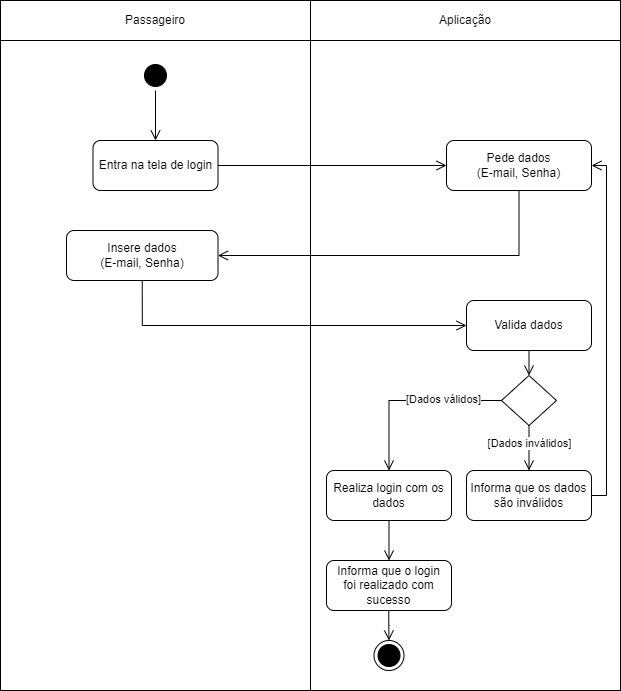

The diagram above was exported from draw.io. Its source (the exported page's mxGraphModel, read from the mxfile embedded in the PNG):
<mxGraphModel dx="1439" dy="533" grid="1" gridSize="10" guides="1" tooltips="1" connect="1" arrows="1" fold="1" page="1" pageScale="1" pageWidth="827" pageHeight="1169" math="0" shadow="0">
  <root>
    <mxCell id="0" />
    <mxCell id="1" parent="0" />
    <mxCell id="Hh7dZNtptdnggyX2xkTj-29" value="" style="rounded=0;whiteSpace=wrap;html=1;" parent="1" vertex="1">
      <mxGeometry x="104" y="250" width="310" height="650" as="geometry" />
    </mxCell>
    <mxCell id="Hh7dZNtptdnggyX2xkTj-30" value="" style="rounded=0;whiteSpace=wrap;html=1;" parent="1" vertex="1">
      <mxGeometry x="414" y="250" width="310" height="650" as="geometry" />
    </mxCell>
    <mxCell id="Hh7dZNtptdnggyX2xkTj-1" value="Passageiro" style="rounded=0;whiteSpace=wrap;html=1;" parent="1" vertex="1">
      <mxGeometry x="104" y="210" width="310" height="40" as="geometry" />
    </mxCell>
    <mxCell id="Hh7dZNtptdnggyX2xkTj-2" value="Aplicação" style="rounded=0;whiteSpace=wrap;html=1;" parent="1" vertex="1">
      <mxGeometry x="414" y="210" width="310" height="40" as="geometry" />
    </mxCell>
    <mxCell id="Hh7dZNtptdnggyX2xkTj-3" value="" style="ellipse;html=1;shape=startState;fillColor=#000000;strokeColor=#000000;" parent="1" vertex="1">
      <mxGeometry x="244" y="270" width="30" height="30" as="geometry" />
    </mxCell>
    <mxCell id="Hh7dZNtptdnggyX2xkTj-4" value="" style="edgeStyle=orthogonalEdgeStyle;html=1;verticalAlign=bottom;endArrow=open;endSize=8;strokeColor=#000000;rounded=0;entryX=0.5;entryY=0;entryDx=0;entryDy=0;" parent="1" source="Hh7dZNtptdnggyX2xkTj-3" target="Hh7dZNtptdnggyX2xkTj-7" edge="1">
      <mxGeometry relative="1" as="geometry">
        <mxPoint x="275" y="360" as="targetPoint" />
      </mxGeometry>
    </mxCell>
    <mxCell id="Hh7dZNtptdnggyX2xkTj-7" value="Entra na tela de login" style="rounded=1;whiteSpace=wrap;html=1;" parent="1" vertex="1">
      <mxGeometry x="196.5" y="350" width="125" height="50" as="geometry" />
    </mxCell>
    <mxCell id="Hh7dZNtptdnggyX2xkTj-10" value="Pede dados &lt;br&gt;(E-mail, Senha)" style="rounded=1;whiteSpace=wrap;html=1;" parent="1" vertex="1">
      <mxGeometry x="550" y="350" width="145" height="50" as="geometry" />
    </mxCell>
    <mxCell id="Hh7dZNtptdnggyX2xkTj-11" value="" style="edgeStyle=orthogonalEdgeStyle;html=1;verticalAlign=bottom;endArrow=open;endSize=8;strokeColor=#000000;rounded=0;entryX=0;entryY=0.5;entryDx=0;entryDy=0;exitX=1;exitY=0.5;exitDx=0;exitDy=0;" parent="1" source="Hh7dZNtptdnggyX2xkTj-7" target="Hh7dZNtptdnggyX2xkTj-10" edge="1">
      <mxGeometry relative="1" as="geometry">
        <mxPoint x="390" y="430" as="targetPoint" />
        <mxPoint x="390" y="380" as="sourcePoint" />
      </mxGeometry>
    </mxCell>
    <mxCell id="Hh7dZNtptdnggyX2xkTj-12" value="Insere dados &lt;br&gt;(E-mail, Senha)" style="rounded=1;whiteSpace=wrap;html=1;" parent="1" vertex="1">
      <mxGeometry x="170" y="440" width="151.5" height="50" as="geometry" />
    </mxCell>
    <mxCell id="Hh7dZNtptdnggyX2xkTj-13" value="" style="edgeStyle=orthogonalEdgeStyle;html=1;verticalAlign=bottom;endArrow=open;endSize=8;strokeColor=#000000;rounded=0;entryX=1;entryY=0.5;entryDx=0;entryDy=0;exitX=0.5;exitY=1;exitDx=0;exitDy=0;" parent="1" source="Hh7dZNtptdnggyX2xkTj-10" target="Hh7dZNtptdnggyX2xkTj-12" edge="1">
      <mxGeometry relative="1" as="geometry">
        <mxPoint x="605" y="450" as="targetPoint" />
        <mxPoint x="500" y="450" as="sourcePoint" />
      </mxGeometry>
    </mxCell>
    <mxCell id="Hh7dZNtptdnggyX2xkTj-14" value="Valida dados" style="rounded=1;whiteSpace=wrap;html=1;" parent="1" vertex="1">
      <mxGeometry x="570" y="510" width="125" height="50" as="geometry" />
    </mxCell>
    <mxCell id="Hh7dZNtptdnggyX2xkTj-15" value="" style="edgeStyle=orthogonalEdgeStyle;html=1;verticalAlign=bottom;endArrow=open;endSize=8;strokeColor=#000000;rounded=0;entryX=0;entryY=0.5;entryDx=0;entryDy=0;exitX=0.5;exitY=1;exitDx=0;exitDy=0;" parent="1" source="Hh7dZNtptdnggyX2xkTj-12" target="Hh7dZNtptdnggyX2xkTj-14" edge="1">
      <mxGeometry relative="1" as="geometry">
        <mxPoint x="223" y="635" as="targetPoint" />
        <mxPoint x="390" y="560" as="sourcePoint" />
      </mxGeometry>
    </mxCell>
    <mxCell id="Hh7dZNtptdnggyX2xkTj-16" value="" style="rhombus;whiteSpace=wrap;html=1;" parent="1" vertex="1">
      <mxGeometry x="605" y="585" width="55" height="50" as="geometry" />
    </mxCell>
    <mxCell id="Hh7dZNtptdnggyX2xkTj-17" value="" style="edgeStyle=orthogonalEdgeStyle;html=1;verticalAlign=bottom;endArrow=open;endSize=8;strokeColor=#000000;rounded=0;entryX=0.5;entryY=0;entryDx=0;entryDy=0;exitX=0.5;exitY=1;exitDx=0;exitDy=0;" parent="1" source="Hh7dZNtptdnggyX2xkTj-14" target="Hh7dZNtptdnggyX2xkTj-16" edge="1">
      <mxGeometry relative="1" as="geometry">
        <mxPoint x="608" y="629" as="targetPoint" />
        <mxPoint x="440" y="584" as="sourcePoint" />
      </mxGeometry>
    </mxCell>
    <mxCell id="Hh7dZNtptdnggyX2xkTj-18" value="Informa que os dados são inválidos" style="rounded=1;whiteSpace=wrap;html=1;" parent="1" vertex="1">
      <mxGeometry x="570" y="680" width="125" height="50" as="geometry" />
    </mxCell>
    <mxCell id="Hh7dZNtptdnggyX2xkTj-19" value="" style="edgeStyle=orthogonalEdgeStyle;html=1;verticalAlign=bottom;endArrow=open;endSize=8;strokeColor=#000000;rounded=0;entryX=0.5;entryY=0;entryDx=0;entryDy=0;exitX=0.5;exitY=1;exitDx=0;exitDy=0;" parent="1" source="Hh7dZNtptdnggyX2xkTj-16" target="Hh7dZNtptdnggyX2xkTj-18" edge="1">
      <mxGeometry relative="1" as="geometry">
        <mxPoint x="643" y="595" as="targetPoint" />
        <mxPoint x="643" y="570" as="sourcePoint" />
      </mxGeometry>
    </mxCell>
    <mxCell id="Hh7dZNtptdnggyX2xkTj-20" value="[Dados inválidos]" style="edgeLabel;html=1;align=center;verticalAlign=middle;resizable=0;points=[];" parent="Hh7dZNtptdnggyX2xkTj-19" vertex="1" connectable="0">
      <mxGeometry x="-0.2272" relative="1" as="geometry">
        <mxPoint as="offset" />
      </mxGeometry>
    </mxCell>
    <mxCell id="Hh7dZNtptdnggyX2xkTj-21" value="" style="edgeStyle=orthogonalEdgeStyle;html=1;verticalAlign=bottom;endArrow=open;endSize=8;strokeColor=#000000;rounded=0;entryX=1;entryY=0.5;entryDx=0;entryDy=0;exitX=1;exitY=0.5;exitDx=0;exitDy=0;" parent="1" source="Hh7dZNtptdnggyX2xkTj-18" target="Hh7dZNtptdnggyX2xkTj-10" edge="1">
      <mxGeometry relative="1" as="geometry">
        <mxPoint x="811" y="630" as="targetPoint" />
        <mxPoint x="500" y="585" as="sourcePoint" />
        <Array as="points">
          <mxPoint x="710" y="705" />
          <mxPoint x="710" y="375" />
        </Array>
      </mxGeometry>
    </mxCell>
    <mxCell id="Hh7dZNtptdnggyX2xkTj-22" value="Realiza login com os dados" style="rounded=1;whiteSpace=wrap;html=1;" parent="1" vertex="1">
      <mxGeometry x="430" y="680" width="125" height="50" as="geometry" />
    </mxCell>
    <mxCell id="Hh7dZNtptdnggyX2xkTj-23" value="&lt;div&gt;Informa que o login&lt;/div&gt;&lt;div&gt;foi realizado com sucesso&lt;/div&gt;" style="rounded=1;whiteSpace=wrap;html=1;" parent="1" vertex="1">
      <mxGeometry x="430" y="770" width="125" height="50" as="geometry" />
    </mxCell>
    <mxCell id="Hh7dZNtptdnggyX2xkTj-24" value="" style="edgeStyle=orthogonalEdgeStyle;html=1;verticalAlign=bottom;endArrow=open;endSize=8;strokeColor=#000000;rounded=0;entryX=0.5;entryY=0;entryDx=0;entryDy=0;exitX=0;exitY=0.5;exitDx=0;exitDy=0;" parent="1" source="Hh7dZNtptdnggyX2xkTj-16" target="Hh7dZNtptdnggyX2xkTj-22" edge="1">
      <mxGeometry relative="1" as="geometry">
        <mxPoint x="642" y="595" as="targetPoint" />
        <mxPoint x="642" y="570" as="sourcePoint" />
      </mxGeometry>
    </mxCell>
    <mxCell id="Hh7dZNtptdnggyX2xkTj-26" value="[Dados válidos]" style="edgeLabel;html=1;align=center;verticalAlign=middle;resizable=0;points=[];" parent="Hh7dZNtptdnggyX2xkTj-24" vertex="1" connectable="0">
      <mxGeometry x="-0.3486" y="-2" relative="1" as="geometry">
        <mxPoint as="offset" />
      </mxGeometry>
    </mxCell>
    <mxCell id="Hh7dZNtptdnggyX2xkTj-25" value="" style="edgeStyle=orthogonalEdgeStyle;html=1;verticalAlign=bottom;endArrow=open;endSize=8;strokeColor=#000000;rounded=0;entryX=0.5;entryY=0;entryDx=0;entryDy=0;exitX=0.5;exitY=1;exitDx=0;exitDy=0;" parent="1" source="Hh7dZNtptdnggyX2xkTj-22" target="Hh7dZNtptdnggyX2xkTj-23" edge="1">
      <mxGeometry relative="1" as="geometry">
        <mxPoint x="565" y="620" as="targetPoint" />
        <mxPoint x="615" y="620" as="sourcePoint" />
      </mxGeometry>
    </mxCell>
    <mxCell id="Hh7dZNtptdnggyX2xkTj-27" value="" style="ellipse;html=1;shape=endState;fillColor=#000000;strokeColor=#000000;" parent="1" vertex="1">
      <mxGeometry x="477.5" y="850" width="30" height="30" as="geometry" />
    </mxCell>
    <mxCell id="Hh7dZNtptdnggyX2xkTj-28" value="" style="edgeStyle=orthogonalEdgeStyle;html=1;verticalAlign=bottom;endArrow=open;endSize=8;strokeColor=#000000;rounded=0;entryX=0.5;entryY=0;entryDx=0;entryDy=0;exitX=0.5;exitY=1;exitDx=0;exitDy=0;" parent="1" target="Hh7dZNtptdnggyX2xkTj-27" edge="1">
      <mxGeometry relative="1" as="geometry">
        <mxPoint x="492.26" y="860" as="targetPoint" />
        <mxPoint x="492.26" y="820" as="sourcePoint" />
      </mxGeometry>
    </mxCell>
  </root>
</mxGraphModel>